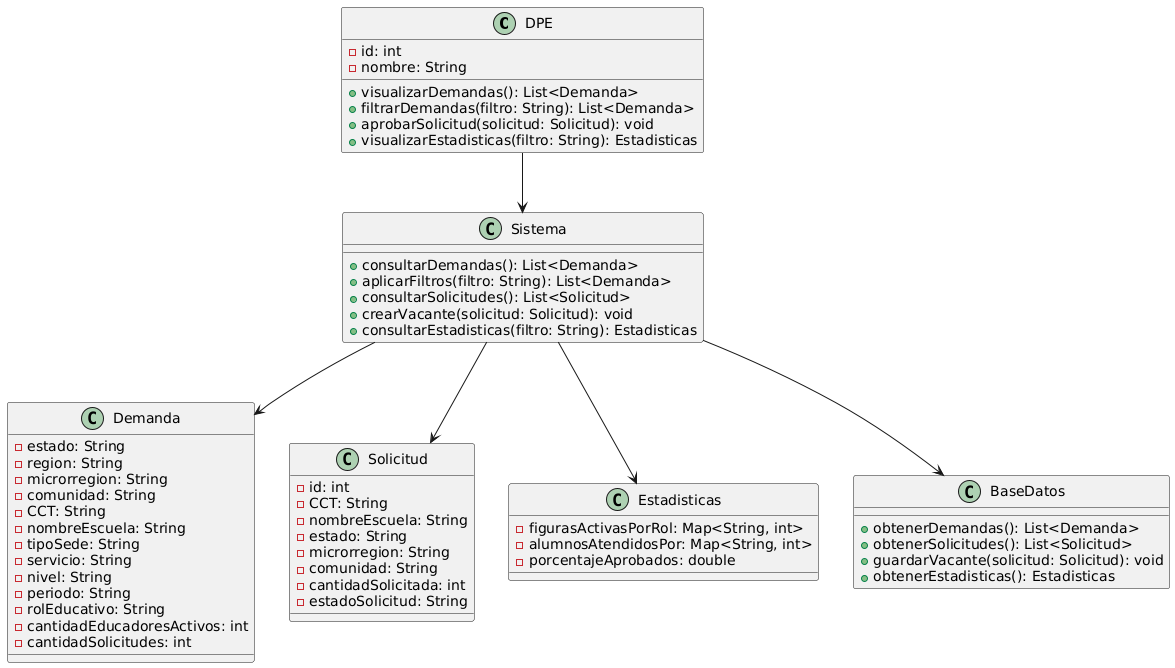

The diagram above was rendered by PlantUML. Its source (embedded in the PNG):
@startuml
class DPE {
    - id: int
    - nombre: String
    + visualizarDemandas(): List<Demanda>
    + filtrarDemandas(filtro: String): List<Demanda>
    + aprobarSolicitud(solicitud: Solicitud): void
    + visualizarEstadisticas(filtro: String): Estadisticas
}

class Demanda {
    - estado: String
    - region: String
    - microrregion: String
    - comunidad: String
    - CCT: String
    - nombreEscuela: String
    - tipoSede: String
    - servicio: String
    - nivel: String
    - periodo: String
    - rolEducativo: String
    - cantidadEducadoresActivos: int
    - cantidadSolicitudes: int
}

class Solicitud {
    - id: int
    - CCT: String
    - nombreEscuela: String
    - estado: String
    - microrregion: String
    - comunidad: String
    - cantidadSolicitada: int
    - estadoSolicitud: String
}

class Estadisticas {
    - figurasActivasPorRol: Map<String, int>
    - alumnosAtendidosPor: Map<String, int>
    - porcentajeAprobados: double
}

class Sistema {
    + consultarDemandas(): List<Demanda>
    + aplicarFiltros(filtro: String): List<Demanda>
    + consultarSolicitudes(): List<Solicitud>
    + crearVacante(solicitud: Solicitud): void
    + consultarEstadisticas(filtro: String): Estadisticas
}

class BaseDatos {
    + obtenerDemandas(): List<Demanda>
    + obtenerSolicitudes(): List<Solicitud>
    + guardarVacante(solicitud: Solicitud): void
    + obtenerEstadisticas(): Estadisticas
}

DPE --> Sistema
Sistema --> BaseDatos
Sistema --> Demanda
Sistema --> Solicitud
Sistema --> Estadisticas
@enduml